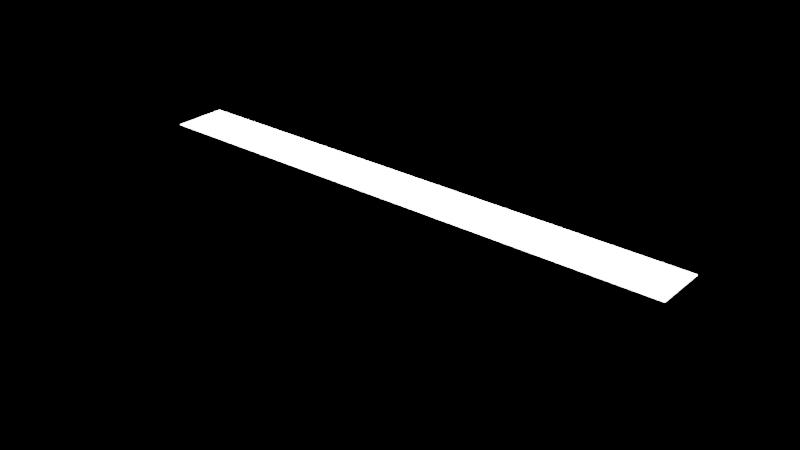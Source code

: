 # Source: doors_room_4.blend  (saved by Blender 2.92.15; exported with 4.5.12 LTS)
import bpy
from mathutils import Matrix  # noqa: F401  (used for matrix-valued properties, if any)

bpy.ops.wm.read_factory_settings(use_empty=True)
scene = bpy.context.scene
scene.name = 'Scene'

# ---- collections
col_collection = bpy.data.collections.new('Collection'); scene.collection.children.link(col_collection)

# ---- materials (node trees are filled in below, after node groups)
mat_corridor = bpy.data.materials.new('corridor')
mat_corridor.use_transparent_shadow = False
mat_light = bpy.data.materials.new('light')
mat_light.use_transparent_shadow = False
mat_top = bpy.data.materials.new('top')
mat_top.use_transparent_shadow = False
mat_bottom = bpy.data.materials.new('bottom')
mat_bottom.use_transparent_shadow = False
mat_bottom.use_raytrace_refraction = True
mat_bottom.use_screen_refraction = True
mat_bottom.thickness_mode = 'SLAB'
mat_mirror = bpy.data.materials.new('mirror')
mat_mirror.use_transparent_shadow = False
mat_mirror.use_raytrace_refraction = True
mat_mirror.use_screen_refraction = True
mat_mirror.thickness_mode = 'SLAB'

# ---- material node trees
mat_corridor.use_nodes = True; mat_corridor.node_tree.nodes.clear()
_N = mat_corridor.node_tree.nodes; _L = mat_corridor.node_tree.links
n0 = _N.new('ShaderNodeOutputMaterial'); n0.name = 'Material Output'; n0.location = (300, 300)
n1 = _N.new('ShaderNodeBsdfPrincipled'); n1.name = 'Principled BSDF'; n1.location = (10, 300)
n1.distribution = 'GGX'
n1.subsurface_method = 'BURLEY'
n1.inputs[0].default_value = (0.214, 0.214, 0.214, 1.0)
n1.inputs[3].default_value = 1.45
n1.inputs[13].default_value = 0.15
n1.inputs[27].default_value = (0.0, 0.0, 0.0, 1.0)
n1.inputs[28].default_value = 1.0
_L.new(n1.outputs[0], n0.inputs[0])
n0.is_active_output = True
mat_light.use_nodes = True; mat_light.node_tree.nodes.clear()
_N = mat_light.node_tree.nodes; _L = mat_light.node_tree.links
n0 = _N.new('ShaderNodeOutputMaterial'); n0.name = 'Material Output'; n0.location = (300, 300)
n1 = _N.new('ShaderNodeEmission'); n1.name = 'Emission'; n1.location = (10, 300)
n1.inputs[1].default_value = 15.0
_L.new(n1.outputs[0], n0.inputs[0])
n0.is_active_output = True
mat_top.use_nodes = True; mat_top.node_tree.nodes.clear()
_N = mat_top.node_tree.nodes; _L = mat_top.node_tree.links
n0 = _N.new('ShaderNodeOutputMaterial'); n0.name = 'Material Output'; n0.location = (300, 300)
n1 = _N.new('ShaderNodeBsdfPrincipled'); n1.name = 'Principled BSDF'; n1.location = (10, 300)
n1.distribution = 'GGX'
n1.subsurface_method = 'BURLEY'
n1.inputs[0].default_value = (0.05088, 0.05088, 0.05088, 1.0)
n1.inputs[3].default_value = 1.45
n1.inputs[13].default_value = 0.15
n1.inputs[27].default_value = (0.0, 0.0, 0.0, 1.0)
n1.inputs[28].default_value = 1.0
_L.new(n1.outputs[0], n0.inputs[0])
n0.is_active_output = True
mat_bottom.use_nodes = True; mat_bottom.node_tree.nodes.clear()
_N = mat_bottom.node_tree.nodes; _L = mat_bottom.node_tree.links
n0 = _N.new('ShaderNodeOutputMaterial'); n0.name = 'Material Output'; n0.location = (300, 300)
n1 = _N.new('ShaderNodeBsdfPrincipled'); n1.name = 'Principled BSDF'; n1.location = (10, 300)
n1.distribution = 'GGX'
n1.subsurface_method = 'BURLEY'
n1.inputs[0].default_value = (1.0, 1.0, 0.9, 1.0)
n1.inputs[1].default_value = 0.7
n1.inputs[2].default_value = 0.25
n1.inputs[3].default_value = 1.45
n1.inputs[27].default_value = (0.0, 0.0, 0.0, 1.0)
n1.inputs[28].default_value = 1.0
_L.new(n1.outputs[0], n0.inputs[0])
n0.is_active_output = True
mat_mirror.use_nodes = True; mat_mirror.node_tree.nodes.clear()
_N = mat_mirror.node_tree.nodes; _L = mat_mirror.node_tree.links
n0 = _N.new('ShaderNodeOutputMaterial'); n0.name = 'Material Output'; n0.location = (300, 300)
n1 = _N.new('ShaderNodeBsdfAnisotropic'); n1.name = 'Glossy BSDF'; n1.location = (92, 314)
n1.distribution = 'GGX'
n1.inputs[0].default_value = (1.0, 1.0, 1.0, 1.0)
n1.inputs[1].default_value = 0.0
_L.new(n1.outputs[0], n0.inputs[0])
n0.is_active_output = True

# ---- world
world_world = bpy.data.worlds.new('World'); scene.world = world_world
world_world.use_nodes = True; world_world.node_tree.nodes.clear()
_N = world_world.node_tree.nodes; _L = world_world.node_tree.links
n0 = _N.new('ShaderNodeOutputWorld'); n0.name = 'World Output'; n0.location = (300, 300)
n1 = _N.new('ShaderNodeBackground'); n1.name = 'Background'; n1.location = (10, 300)
n1.inputs[0].default_value = (0.05088, 0.05088, 0.05088, 1.0)
n1.inputs[1].default_value = 0.0
_L.new(n1.outputs[0], n0.inputs[0])
n0.is_active_output = True
world_world.color = (0.05088, 0.05088, 0.05088)
world_world.use_sun_shadow = False
world_world.sun_shadow_jitter_overblur = 0.0

# ---- meshes
me_cube = bpy.data.meshes.new('Cube')
me_cube.from_pydata([(-8.738, -1.755, -1.0), (-8.738, -1.755, 1.421), (-8.738, 1.0, -1.0), (-8.738, 1.0, 1.421), (9.614, -1.755, -1.0), (9.614, -1.755, 1.421), (9.614, 1.0, -1.0), (9.614, 1.0, 1.421), (-8.738, 0.5211, -1.0), (-8.738, -1.277, -1.0), (-8.738, -1.277, 1.421), (-8.738, 0.5211, 1.421), (9.614, -1.277, -1.0), (9.614, 0.5211, -1.0), (9.614, 0.5211, 1.421), (9.614, -1.277, 1.421), (-8.738, -1.277, 1.491), (-8.738, 0.5211, 1.491), (9.614, 0.5211, 1.491), (9.614, -1.277, 1.491)], [], [(8, 2, 3, 11), (2, 6, 7, 3), (12, 4, 5, 15), (4, 0, 1, 5), (9, 0, 4, 12), (15, 5, 1, 10), (7, 14, 11, 3), (11, 14, 18, 17), (2, 8, 13, 6), (8, 9, 12, 13), (6, 13, 14, 7), (13, 12, 15, 14), (0, 9, 10, 1), (9, 8, 11, 10), (18, 19, 16, 17), (15, 10, 16, 19), (14, 15, 19, 18), (10, 11, 17, 16)])
me_cube.polygons.foreach_set('material_index', [4, 2, 4, 2, 3, 2, 2, 2, 3, 3, 4, 4, 4, 4, 1, 2, 4, 4])
_uv = me_cube.uv_layers.new(name='UVMap')
_uv.uv.foreach_set('vector', [0.375, 0.1667, 0.375, 0.25, 0.625, 0.25, 0.625, 0.1667, 0.375, 0.25, 0.375, 0.5, 0.625, 0.5, 0.625, 0.25, 0.375, 0.6667, 0.375, 0.75, 0.625, 0.75, 0.625, 0.6667, 0.375, 0.75, 0.375, 1.0, 0.625, 1.0, 0.625, 0.75, 0.125, 0.6667, 0.125, 0.75, 0.375, 0.75, 0.375, 0.6667, 0.625, 0.6667, 0.625, 0.75, 0.875, 0.75, 0.875, 0.6667, 0.625, 0.5, 0.625, 0.5833, 0.875, 0.5833, 0.875, 0.5, 0.875, 0.5833, 0.625, 0.5833, 0.625, 0.5833, 0.875, 0.5833, 0.125, 0.5, 0.125, 0.5833, 0.375, 0.5833, 0.375, 0.5, 0.125, 0.5833, 0.125, 0.6667, 0.375, 0.6667, 0.375, 0.5833, 0.375, 0.5, 0.375, 0.5833, 0.625, 0.5833, 0.625, 0.5, 0.375, 0.5833, 0.375, 0.6667, 0.625, 0.6667, 0.625, 0.5833, 0.375, 0.0, 0.375, 0.08333, 0.625, 0.08333, 0.625, 0.0, 0.375, 0.08333, 0.375, 0.1667, 0.625, 0.1667, 0.625, 0.08333, 0.625, 0.5833, 0.625, 0.6667, 0.875, 0.6667, 0.875, 0.5833, 0.625, 0.6667, 0.875, 0.6667, 0.875, 0.6667, 0.625, 0.6667, 0.625, 0.5833, 0.625, 0.6667, 0.625, 0.6667, 0.625, 0.5833, 0.625, 0.08333, 0.625, 0.1667, 0.625, 0.1667, 0.625, 0.08333])
me_cube.materials.append(mat_corridor)
me_cube.materials.append(mat_light)
me_cube.materials.append(mat_top)
me_cube.materials.append(mat_bottom)
me_cube.materials.append(mat_mirror)
me_cube.use_remesh_fix_poles = True
me_cube.use_remesh_preserve_attributes = False
me_cube.use_mirror_vertex_groups = False
me_cube.update()
me_cube_003 = bpy.data.meshes.new('Cube.003')
me_cube_003.from_pydata([(-1.0, -0.0854, -1.0), (-1.0, -0.0854, 1.492), (-1.0, 0.08539, -1.0), (-1.0, 0.08539, 1.492), (4.756, -0.0854, -1.0), (4.756, -0.0854, 1.492), (4.756, 0.08539, -1.0), (4.756, 0.08539, 1.492), (4.756, 17.73, -1.0), (4.756, 17.73, 1.492), (4.756, 17.56, -1.0), (4.756, 17.56, 1.492), (-1.0, 17.73, -1.0), (-1.0, 17.73, 1.492), (-1.0, 17.56, -1.0), (-1.0, 17.56, 1.492)], [], [(0, 1, 3, 2), (2, 3, 7, 6), (6, 7, 5, 4), (2, 6, 4, 0), (7, 3, 1, 5), (8, 9, 11, 10), (10, 11, 15, 14), (14, 15, 13, 12), (10, 14, 12, 8), (15, 11, 9, 13)])
_uv = me_cube_003.uv_layers.new(name='UVMap')
_uv.uv.foreach_set('vector', [0.375, 0.0, 0.625, 0.0, 0.625, 0.25, 0.375, 0.25, 0.375, 0.25, 0.625, 0.25, 0.625, 0.5, 0.375, 0.5, 0.375, 0.5, 0.625, 0.5, 0.625, 0.75, 0.375, 0.75, 0.125, 0.5, 0.375, 0.5, 0.375, 0.75, 0.125, 0.75, 0.625, 0.5, 0.875, 0.5, 0.875, 0.75, 0.625, 0.75, 0.375, 0.0, 0.625, 0.0, 0.625, 0.25, 0.375, 0.25, 0.375, 0.25, 0.625, 0.25, 0.625, 0.5, 0.375, 0.5, 0.375, 0.5, 0.625, 0.5, 0.625, 0.75, 0.375, 0.75, 0.125, 0.5, 0.375, 0.5, 0.375, 0.75, 0.125, 0.75, 0.625, 0.5, 0.875, 0.5, 0.875, 0.75, 0.625, 0.75])
me_cube_003.materials.append(mat_corridor)
me_cube_003.use_remesh_fix_poles = True
me_cube_003.use_remesh_preserve_attributes = False
me_cube_003.use_mirror_vertex_groups = False
me_cube_003.update()
me_cube_004 = bpy.data.meshes.new('Cube.004')
me_cube_004.from_pydata([(4.884, -0.0854, -13.39), (4.884, -0.0854, 1.492), (4.884, 0.08539, -13.39), (4.884, 0.08539, 1.492), (16.12, -0.0854, -13.39), (16.12, -0.0854, 1.492), (16.12, 0.08539, -13.39), (16.12, 0.08539, 1.492), (16.12, 17.73, -13.39), (16.12, 17.73, 1.492), (16.12, 17.56, -13.39), (16.12, 17.56, 1.492), (4.884, 17.73, -13.39), (4.884, 17.73, 1.492), (4.884, 17.56, -13.39), (4.884, 17.56, 1.492)], [], [(0, 1, 3, 2), (2, 3, 7, 6), (6, 7, 5, 4), (2, 6, 4, 0), (7, 3, 1, 5), (8, 9, 11, 10), (10, 11, 15, 14), (14, 15, 13, 12), (10, 14, 12, 8), (15, 11, 9, 13)])
_uv = me_cube_004.uv_layers.new(name='UVMap')
_uv.uv.foreach_set('vector', [0.375, 0.0, 0.625, 0.0, 0.625, 0.25, 0.375, 0.25, 0.375, 0.25, 0.625, 0.25, 0.625, 0.5, 0.375, 0.5, 0.375, 0.5, 0.625, 0.5, 0.625, 0.75, 0.375, 0.75, 0.125, 0.5, 0.375, 0.5, 0.375, 0.75, 0.125, 0.75, 0.625, 0.5, 0.875, 0.5, 0.875, 0.75, 0.625, 0.75, 0.375, 0.0, 0.625, 0.0, 0.625, 0.25, 0.375, 0.25, 0.375, 0.25, 0.625, 0.25, 0.625, 0.5, 0.375, 0.5, 0.375, 0.5, 0.625, 0.5, 0.625, 0.75, 0.375, 0.75, 0.125, 0.5, 0.375, 0.5, 0.375, 0.75, 0.125, 0.75, 0.625, 0.5, 0.875, 0.5, 0.875, 0.75, 0.625, 0.75])
me_cube_004.materials.append(mat_corridor)
me_cube_004.use_remesh_fix_poles = True
me_cube_004.use_remesh_preserve_attributes = False
me_cube_004.use_mirror_vertex_groups = False
me_cube_004.update()

# ---- objects
ob_cube = bpy.data.objects.new('Cube', me_cube)
ob_cube_003 = bpy.data.objects.new('Cube.003', me_cube_003)
ob_cube_004 = bpy.data.objects.new('Cube.004', me_cube_004)

# ---- transforms, parenting, visibility, modifiers, constraints
ob_cube.location = (0.3788, -1.022, 0.9965)
ob_cube.lineart.crease_threshold = 0.0
ob_cube_003.location = (-7.693, -2.777, 2.174)
ob_cube_003.scale = (0.1561, 0.1561, 0.1561)
ob_cube_003.lineart.crease_threshold = 0.0
_m = ob_cube_003.modifiers.new('Array', 'ARRAY')
_m.count = 7
_m.constant_offset_displace = (0.0, 0.0, 0.0)
_m.relative_offset_displace = (3.0, 0.0, 0.0)
_m = ob_cube_003.modifiers.new('Bevel', 'BEVEL')
_m.width = 0.05
_m.width_pct = 0.05
_m.limit_method = 'NONE'
ob_cube_004.location = (-10.38, -2.777, 2.174)
ob_cube_004.scale = (0.1559, 0.1559, 0.1559)
ob_cube_004.lineart.crease_threshold = 0.0
_m = ob_cube_004.modifiers.new('Array', 'ARRAY')
_m.count = 8
_m.constant_offset_displace = (0.0, 0.0, 0.0)
_m.relative_offset_displace = (1.54, 0.0, 0.0)
_m = ob_cube_004.modifiers.new('Bevel', 'BEVEL')
_m.width = 0.05
_m.width_pct = 0.05
_m.limit_method = 'NONE'

# ---- collection membership
col_collection.objects.link(ob_cube)
col_collection.objects.link(ob_cube_003)
col_collection.objects.link(ob_cube_004)

# ---- scene / render settings (as saved in the file)
scene.frame_start = 1; scene.frame_end = 250; scene.frame_set(1)
scene.render.engine = 'BLENDER_EEVEE_NEXT'
scene.cycles.use_denoising = False
scene.cycles.samples = 128
scene.cycles.sampling_pattern = 'TABULATED_SOBOL'
scene.cycles.use_adaptive_sampling = False
scene.cycles.use_light_tree = False
scene.cycles.bake_type = 'DIFFUSE'
scene.eevee.volumetric_end = 25.0
scene.eevee.volumetric_samples = 32
scene.eevee.volumetric_sample_distribution = 1.0
scene.eevee.volumetric_light_clamp = 2.9
scene.eevee.gtao_quality = 0.0
scene.eevee.gtao_distance = 26.58
scene.eevee.fast_gi_quality = 0.0
scene.eevee.use_raytracing = True
scene.view_settings.view_transform = 'Filmic'
bpy.context.view_layer.update()

# ---- added for rendering (the .blend has no active camera): camera
cam_auto = bpy.data.cameras.new('AutoCamera')
cam_auto.lens = 50.0
cam_auto.sensor_width = 36.0
cam_auto.clip_end = 1000.0
ob_auto_camera = bpy.data.objects.new('AutoCamera', cam_auto)
scene.collection.objects.link(ob_auto_camera)
ob_auto_camera.location = (20.0913, -24.6785, 16.761)
ob_auto_camera.rotation_euler = (1.09748, -7.21219e-08, 0.694738)
scene.camera = ob_auto_camera
bpy.context.view_layer.update()
